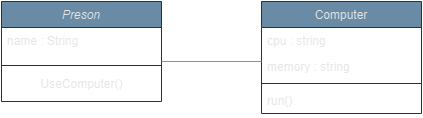

The diagram above was exported from draw.io. Its source (the exported page's mxGraphModel, read from the mxfile embedded in the PNG):
<mxGraphModel dx="1042" dy="569" grid="1" gridSize="10" guides="1" tooltips="1" connect="1" arrows="1" fold="1" page="0" pageScale="1" pageWidth="827" pageHeight="1169" math="0" shadow="0">
  <root>
    <mxCell id="WIyWlLk6GJQsqaUBKTNV-0" />
    <mxCell id="WIyWlLk6GJQsqaUBKTNV-1" parent="WIyWlLk6GJQsqaUBKTNV-0" />
    <mxCell id="zkfFHV4jXpPFQw0GAbJ--0" value="Preson" style="swimlane;fontStyle=2;align=center;verticalAlign=top;childLayout=stackLayout;horizontal=1;startSize=26;horizontalStack=0;resizeParent=1;resizeLast=0;collapsible=1;marginBottom=0;rounded=0;shadow=0;strokeWidth=1;labelBackgroundColor=none;fillColor=#5D7F99;strokeColor=#D0CEE2;fontColor=#1A1A1A;" parent="WIyWlLk6GJQsqaUBKTNV-1" vertex="1">
      <mxGeometry x="220" y="110" width="160" height="100" as="geometry">
        <mxRectangle x="230" y="140" width="160" height="26" as="alternateBounds" />
      </mxGeometry>
    </mxCell>
    <mxCell id="zkfFHV4jXpPFQw0GAbJ--1" value="name : String" style="text;align=left;verticalAlign=top;spacingLeft=4;spacingRight=4;overflow=hidden;rotatable=0;points=[[0,0.5],[1,0.5]];portConstraint=eastwest;labelBackgroundColor=none;fontColor=#1A1A1A;" parent="zkfFHV4jXpPFQw0GAbJ--0" vertex="1">
      <mxGeometry y="26" width="160" height="34" as="geometry" />
    </mxCell>
    <mxCell id="zkfFHV4jXpPFQw0GAbJ--4" value="" style="line;html=1;strokeWidth=1;align=left;verticalAlign=middle;spacingTop=-1;spacingLeft=3;spacingRight=3;rotatable=0;labelPosition=right;points=[];portConstraint=eastwest;labelBackgroundColor=none;fillColor=#5D7F99;strokeColor=#D0CEE2;fontColor=#1A1A1A;" parent="zkfFHV4jXpPFQw0GAbJ--0" vertex="1">
      <mxGeometry y="60" width="160" height="8" as="geometry" />
    </mxCell>
    <mxCell id="_hd-pB7IqiVJN-av_3bz-1" value="UseComputer()" style="text;html=1;align=center;verticalAlign=middle;resizable=0;points=[];autosize=1;strokeColor=none;fillColor=none;labelBackgroundColor=none;fontColor=#1A1A1A;" vertex="1" parent="zkfFHV4jXpPFQw0GAbJ--0">
      <mxGeometry y="68" width="160" height="30" as="geometry" />
    </mxCell>
    <mxCell id="zkfFHV4jXpPFQw0GAbJ--17" value="Computer" style="swimlane;fontStyle=0;align=center;verticalAlign=top;childLayout=stackLayout;horizontal=1;startSize=26;horizontalStack=0;resizeParent=1;resizeLast=0;collapsible=1;marginBottom=0;rounded=0;shadow=0;strokeWidth=1;labelBackgroundColor=none;fillColor=#5D7F99;strokeColor=#D0CEE2;fontColor=#1A1A1A;" parent="WIyWlLk6GJQsqaUBKTNV-1" vertex="1">
      <mxGeometry x="480" y="110" width="160" height="112" as="geometry">
        <mxRectangle x="550" y="140" width="160" height="26" as="alternateBounds" />
      </mxGeometry>
    </mxCell>
    <mxCell id="zkfFHV4jXpPFQw0GAbJ--18" value="cpu : string" style="text;align=left;verticalAlign=top;spacingLeft=4;spacingRight=4;overflow=hidden;rotatable=0;points=[[0,0.5],[1,0.5]];portConstraint=eastwest;labelBackgroundColor=none;fontColor=#1A1A1A;" parent="zkfFHV4jXpPFQw0GAbJ--17" vertex="1">
      <mxGeometry y="26" width="160" height="26" as="geometry" />
    </mxCell>
    <mxCell id="zkfFHV4jXpPFQw0GAbJ--19" value="memory : string" style="text;align=left;verticalAlign=top;spacingLeft=4;spacingRight=4;overflow=hidden;rotatable=0;points=[[0,0.5],[1,0.5]];portConstraint=eastwest;rounded=0;shadow=0;html=0;labelBackgroundColor=none;fontColor=#1A1A1A;" parent="zkfFHV4jXpPFQw0GAbJ--17" vertex="1">
      <mxGeometry y="52" width="160" height="26" as="geometry" />
    </mxCell>
    <mxCell id="zkfFHV4jXpPFQw0GAbJ--23" value="" style="line;html=1;strokeWidth=1;align=left;verticalAlign=middle;spacingTop=-1;spacingLeft=3;spacingRight=3;rotatable=0;labelPosition=right;points=[];portConstraint=eastwest;labelBackgroundColor=none;fillColor=#5D7F99;strokeColor=#D0CEE2;fontColor=#1A1A1A;" parent="zkfFHV4jXpPFQw0GAbJ--17" vertex="1">
      <mxGeometry y="78" width="160" height="8" as="geometry" />
    </mxCell>
    <mxCell id="zkfFHV4jXpPFQw0GAbJ--24" value="run()" style="text;align=left;verticalAlign=top;spacingLeft=4;spacingRight=4;overflow=hidden;rotatable=0;points=[[0,0.5],[1,0.5]];portConstraint=eastwest;labelBackgroundColor=none;fontColor=#1A1A1A;" parent="zkfFHV4jXpPFQw0GAbJ--17" vertex="1">
      <mxGeometry y="86" width="160" height="26" as="geometry" />
    </mxCell>
    <mxCell id="_hd-pB7IqiVJN-av_3bz-7" value="" style="endArrow=none;html=1;rounded=0;labelBackgroundColor=none;strokeColor=#736CA8;fontColor=default;" edge="1" parent="WIyWlLk6GJQsqaUBKTNV-1">
      <mxGeometry width="50" height="50" relative="1" as="geometry">
        <mxPoint x="380" y="170" as="sourcePoint" />
        <mxPoint x="480" y="170" as="targetPoint" />
        <Array as="points" />
      </mxGeometry>
    </mxCell>
  </root>
</mxGraphModel>